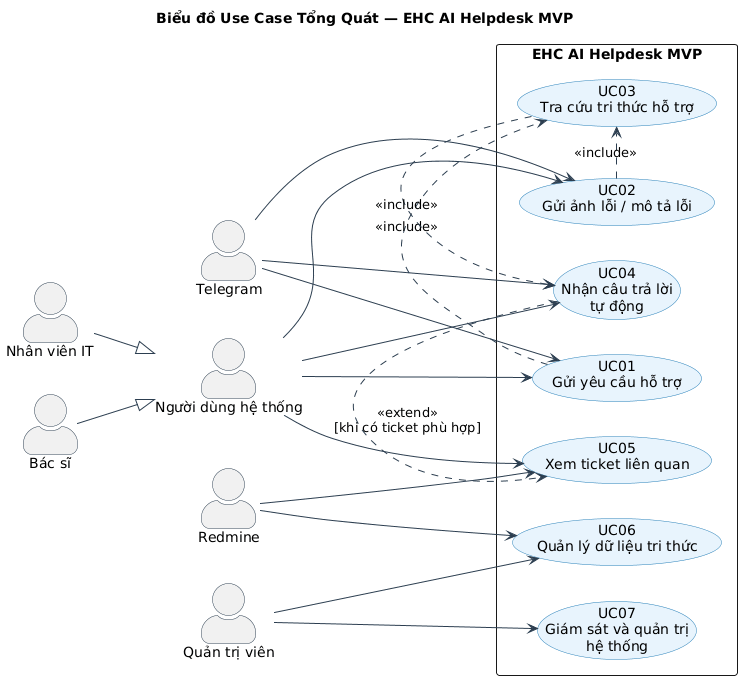

The diagram above was rendered by PlantUML. Its source (embedded in the PNG):
@startuml Use Case - EHC AI Helpdesk MVP
skinparam actorStyle awesome
skinparam packageStyle rectangle
skinparam usecaseBackgroundColor #E8F4FD
skinparam usecaseBorderColor #2980B9
skinparam actorBorderColor #2C3E50
skinparam arrowColor #2C3E50

title Biểu đồ Use Case Tổng Quát — EHC AI Helpdesk MVP

left to right direction

actor "Người dùng hệ thống" as BaseUser
actor "Nhân viên IT" as ITUser
actor "Bác sĩ" as Doctor
actor "Quản trị viên" as Admin
actor "Telegram" as Telegram
actor "Redmine" as Redmine

ITUser --|> BaseUser
Doctor --|> BaseUser

rectangle "EHC AI Helpdesk MVP" {
  usecase "UC01\nGửi yêu cầu hỗ trợ" as UC01
  usecase "UC02\nGửi ảnh lỗi / mô tả lỗi" as UC02
  usecase "UC03\nTra cứu tri thức hỗ trợ" as UC03
  usecase "UC04\nNhận câu trả lời\ntự động" as UC04
  usecase "UC05\nXem ticket liên quan" as UC05
  usecase "UC06\nQuản lý dữ liệu tri thức" as UC06
  usecase "UC07\nGiám sát và quản trị\nhệ thống" as UC07
}

' Primary actors
BaseUser --> UC01
BaseUser --> UC02
BaseUser --> UC04
BaseUser --> UC05

Admin --> UC06
Admin --> UC07

' Secondary actors
Telegram --> UC01
Telegram --> UC02
Telegram --> UC04
Redmine --> UC05
Redmine --> UC06

' Relationships between use cases
UC01 .> UC03 : <<include>>
UC02 .> UC03 : <<include>>
UC03 .> UC04 : <<include>>
UC04 .> UC05 : <<extend>>\n[khi có ticket phù hợp]

@enduml